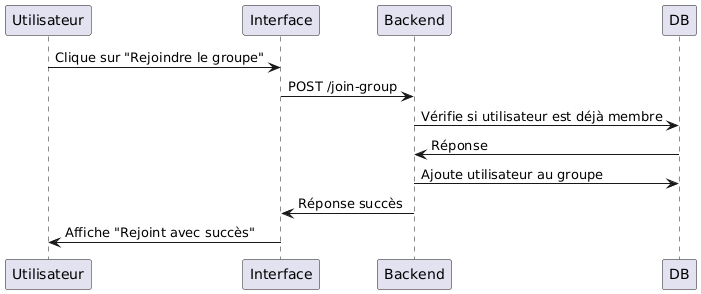

The diagram above was rendered by PlantUML. Its source (embedded in the PNG):
@startuml
Utilisateur -> Interface : Clique sur "Rejoindre le groupe"
Interface -> Backend : POST /join-group
Backend -> DB : Vérifie si utilisateur est déjà membre
DB -> Backend : Réponse
Backend -> DB : Ajoute utilisateur au groupe
Backend -> Interface : Réponse succès
Interface -> Utilisateur : Affiche "Rejoint avec succès"
@enduml